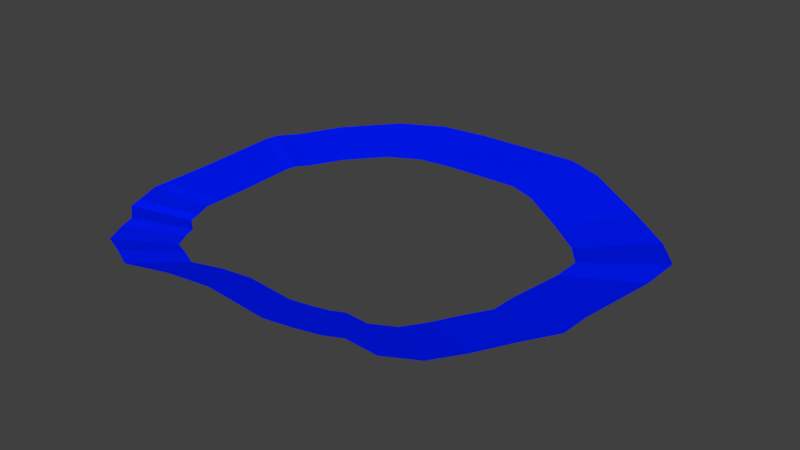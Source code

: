 # Source: realm_3_walls_skirt.blend  (saved by Blender 2.78.0; exported with 4.5.12 LTS)
import bpy
from mathutils import Matrix  # noqa: F401  (used for matrix-valued properties, if any)

bpy.ops.wm.read_factory_settings(use_empty=True)
scene = bpy.context.scene
scene.name = 'Scene'

# ---- collections
col_collection_1 = bpy.data.collections.new('Collection 1'); scene.collection.children.link(col_collection_1)

# ---- materials (node trees are filled in below, after node groups)
mat_material_001 = bpy.data.materials.new('Material.001')
mat_material_001.alpha_threshold = 0.0
mat_material_001.use_transparent_shadow = False
mat_material_001.diffuse_color = (0.5803, 0.2596, 1.0, 1.0)
mat_material_001.roughness = 0.5
mat_material = bpy.data.materials.new('Material')
mat_material.alpha_threshold = 0.0
mat_material.use_transparent_shadow = False
mat_material.diffuse_color = (0.0, 0.2529, 0.0006714, 1.0)
mat_material.roughness = 0.5
mat_material_002 = bpy.data.materials.new('Material.002')
mat_material_002.alpha_threshold = 0.0
mat_material_002.use_transparent_shadow = False
mat_material_002.diffuse_color = (0.4575, 0.1723, 0.009627, 1.0)
mat_material_002.roughness = 0.5
mat_material_003 = bpy.data.materials.new('Material.003')
mat_material_003.alpha_threshold = 0.0
mat_material_003.use_transparent_shadow = False
mat_material_003.diffuse_color = (0.1463, 0.1984, 1.0, 1.0)
mat_material_003.roughness = 0.5
mat_material_004 = bpy.data.materials.new('Material.004')
mat_material_004.alpha_threshold = 0.0
mat_material_004.use_transparent_shadow = False
mat_material_004.diffuse_color = (0.7743, 0.07757, 0.09621, 1.0)
mat_material_004.roughness = 0.5
mat_material_005 = bpy.data.materials.new('Material.005')
mat_material_005.alpha_threshold = 0.0
mat_material_005.use_transparent_shadow = False
mat_material_005.diffuse_color = (0.0, 0.0, 0.0, 1.0)
mat_material_005.roughness = 0.5
mat_material_007 = bpy.data.materials.new('Material.007')
mat_material_007.alpha_threshold = 0.0
mat_material_007.use_transparent_shadow = False
mat_material_007.diffuse_color = (0.3032, 0.03734, 0.0, 1.0)
mat_material_007.specular_color = (0.9404, 1.0, 1.0)
mat_material_007.roughness = 0.5
mat_material_007.specular_intensity = 0.6824
mat_material_006 = bpy.data.materials.new('Material.006')
mat_material_006.alpha_threshold = 0.0
mat_material_006.use_transparent_shadow = False
mat_material_006.diffuse_color = (0.03237, 0.002476, 0.1025, 1.0)
mat_material_006.roughness = 0.5
mat_material_008 = bpy.data.materials.new('Material.008')
mat_material_008.alpha_threshold = 0.0
mat_material_008.use_transparent_shadow = False
mat_material_008.roughness = 0.5
mat_material_009 = bpy.data.materials.new('Material.009')
mat_material_009.alpha_threshold = 0.0
mat_material_009.use_transparent_shadow = False
mat_material_009.diffuse_color = (0.0, 0.01059, 1.0, 1.0)
mat_material_009.roughness = 0.5

# ---- material node trees

# ---- world
world_world = bpy.data.worlds.new('World'); scene.world = world_world
world_world.color = (0.05088, 0.05088, 0.05088)
world_world.use_sun_shadow = False
world_world.sun_shadow_jitter_overblur = 0.0
world_world.cycles.sampling_method = 'MANUAL'

# ---- meshes
me_plane = bpy.data.meshes.new('Plane')
me_plane.from_pydata([(4.037, 2.572, -0.08102), (3.202, 3.225, -0.08356), (4.472, 1.286, -0.06322), (4.285, -0.152, -0.04299), (-2.239, 3.591, 0.03578), (4.281, -0.739, -0.02043), (-0.6318, 4.17, 0.01928), (4.542, 1.902, 0.01563), (2.005, 3.975, 0.01094), (1.343, 4.191, 0.04397), (-3.648, -1.047, 0.01313), (-3.665, -0.1651, 0.006835), (-3.723, 1.404, 0.01186), (-3.026, 2.739, 0.01314), (-3.46, 2.008, -0.01192), (-3.647, 1.619, 0.03186), (-3.67, -1.312, 0.003356), (-3.459, -1.803, 0.01501), (-3.426, -2.02, -0.0193), (-3.005, -2.335, 0.0112), (-2.284, -3.176, 0.01949), (-2.913, -2.625, -0.005569), (-2.685, -3.018, 0.006194), (-1.186, -3.088, -0.03853), (-1.889, -3.346, -0.01471), (1.364, -3.03, 0.003816), (3.929, -1.274, -0.03747), (3.248, -2.495, -0.005069), (3.565, -1.917, -0.04787), (2.73, -2.825, 0.02426), (1.793, -2.902, -0.008106), (2.067, -2.732, -0.02841), (-1.45, 4.01, 0.0428), (0.8698, -3.124, 0.006163), (-0.4113, -2.984, -0.0291), (5.667, 3.72, 0.1101), (4.501, 4.632, 0.1065), (6.275, 1.925, 0.1349), (6.013, -0.083, 0.1632), (-3.096, 5.144, 0.2732), (6.008, -0.9026, 0.1947), (-0.8517, 5.952, 0.2501), (6.372, 2.785, 0.245), (2.83, 5.68, 0.2385), (1.906, 5.981, 0.2846), (-5.064, -1.332, 0.2415), (-5.087, -0.1013, 0.2327), (-5.167, 2.089, 0.2398), (-4.194, 3.954, 0.2416), (-4.801, 2.933, 0.2066), (-5.062, 2.39, 0.2677), (-5.093, -1.703, 0.2279), (-4.8, -2.388, 0.2442), (-4.753, -2.692, 0.1963), (-4.165, -3.131, 0.2388), (-3.159, -4.306, 0.2504), (-4.036, -3.535, 0.2154), (-3.718, -4.085, 0.2319), (-1.626, -4.183, 0.1694), (-2.607, -4.542, 0.2027), (1.935, -4.101, 0.2285), (5.516, -1.65, 0.1709), (4.566, -3.354, 0.2161), (5.008, -2.547, 0.1564), (3.843, -3.816, 0.2571), (2.534, -3.922, 0.2119), (2.916, -3.685, 0.1835), (-1.994, 5.728, 0.283), (1.245, -4.232, 0.2318), (-0.5439, -4.038, 0.1826)], [], [(33, 34, 69, 68), (29, 31, 66, 64), (3, 5, 40, 38), (31, 30, 65, 66), (13, 4, 39, 48), (20, 22, 57, 55), (24, 20, 55, 59), (27, 29, 64, 62), (5, 26, 61, 40), (12, 15, 50, 47), (22, 21, 56, 57), (18, 17, 52, 53), (14, 13, 48, 49), (2, 3, 38, 37), (4, 32, 67, 39), (34, 23, 58, 69), (8, 1, 36, 43), (17, 16, 51, 52), (10, 11, 46, 45), (23, 24, 59, 58), (32, 6, 41, 67), (26, 28, 63, 61), (0, 7, 42, 35), (28, 27, 62, 63), (30, 25, 60, 65), (6, 9, 44, 41), (15, 14, 49, 50), (25, 33, 68, 60), (9, 8, 43, 44), (21, 19, 54, 56), (1, 0, 35, 36), (7, 2, 37, 42), (16, 10, 45, 51), (19, 18, 53, 54), (11, 12, 47, 46)])
me_plane.polygons.foreach_set('material_index', [9, 9, 9, 9, 9, 9, 9, 9, 9, 9, 9, 9, 9, 9, 9, 9, 9, 9, 9, 9, 9, 9, 9, 9, 9, 9, 9, 9, 9, 9, 9, 9, 9, 9, 9])
_uv = me_plane.uv_layers.new(name='UVMap')
_uv.uv.foreach_set('vector', [0.159, 0.482, 0.159, 0.639, 0.159, 0.639, 0.159, 0.482, 0.639, 0.802, 0.639, 0.879, 0.639, 0.879, 0.639, 0.802, 0.639, 0.482, 0.639, 0.559, 0.639, 0.559, 0.639, 0.482, 0.999, 0.079, 0.962, 0.079, 0.962, 0.079, 0.999, 0.079, 0.319, 0.479, 0.162, 0.479, 0.162, 0.479, 0.319, 0.479, 0.639, 0.319, 0.562, 0.319, 0.562, 0.319, 0.639, 0.319, 0.638, 0.161, 0.561, 0.161, 0.561, 0.161, 0.638, 0.161, 0.001001, 0.878, 0.001001, 0.801, 0.001001, 0.801, 0.001001, 0.878, 0.718, 0.161, 0.641, 0.161, 0.641, 0.161, 0.718, 0.161, 0.161, 0.801, 0.161, 0.838, 0.161, 0.838, 0.161, 0.801, 0.722, 0.479, 0.799, 0.479, 0.799, 0.479, 0.722, 0.479, 0.319, 0.839, 0.319, 0.802, 0.319, 0.802, 0.319, 0.839, 0.001001, 0.321, 0.158, 0.321, 0.158, 0.321, 0.001001, 0.321, 0.479, 0.322, 0.322, 0.479, 0.322, 0.479, 0.479, 0.322, 0.319, 0.639, 0.162, 0.639, 0.162, 0.639, 0.319, 0.639, 0.639, 0.799, 0.639, 0.722, 0.639, 0.722, 0.639, 0.799, 0.318, 0.001001, 0.161, 0.001001, 0.161, 0.001001, 0.318, 0.001001, 0.559, 0.319, 0.482, 0.319, 0.482, 0.319, 0.559, 0.319, 0.162, 0.319, 0.319, 0.319, 0.319, 0.319, 0.162, 0.319, 0.639, 0.479, 0.562, 0.479, 0.562, 0.479, 0.639, 0.479, 0.321, 0.641, 0.321, 0.718, 0.321, 0.718, 0.321, 0.641, 0.641, 0.798, 0.641, 0.721, 0.641, 0.721, 0.641, 0.798, 0.321, 0.001001, 0.478, 0.001001, 0.478, 0.001001, 0.321, 0.001001, 0.718, 0.481, 0.641, 0.481, 0.641, 0.481, 0.718, 0.481, 0.642, 0.479, 0.719, 0.479, 0.719, 0.479, 0.642, 0.479, 0.161, 0.638, 0.318, 0.481, 0.318, 0.481, 0.161, 0.638, 0.718, 0.001001, 0.641, 0.001001, 0.641, 0.001001, 0.718, 0.001001, 0.159, 0.799, 0.159, 0.722, 0.159, 0.722, 0.159, 0.799, 0.481, 0.561, 0.481, 0.638, 0.481, 0.638, 0.481, 0.561, 0.919, 0.159, 0.882, 0.159, 0.882, 0.159, 0.919, 0.159, 0.159, 0.159, 0.002002, 0.159, 0.002002, 0.159, 0.159, 0.159, 0.321, 0.798, 0.321, 0.721, 0.321, 0.721, 0.321, 0.798, 0.001001, 0.881, 0.001001, 0.918, 0.001001, 0.918, 0.001001, 0.881, 0.161, 0.641, 0.161, 0.718, 0.161, 0.718, 0.161, 0.641, 0.321, 0.478, 0.478, 0.321, 0.478, 0.321, 0.321, 0.478])
me_plane.materials.append(mat_material_001)
me_plane.materials.append(mat_material)
me_plane.materials.append(mat_material_002)
me_plane.materials.append(mat_material_003)
me_plane.materials.append(mat_material_004)
me_plane.materials.append(mat_material_005)
me_plane.materials.append(mat_material_007)
me_plane.materials.append(mat_material_006)
me_plane.materials.append(mat_material_008)
me_plane.materials.append(mat_material_009)
me_plane.use_remesh_preserve_volume = False
me_plane.use_remesh_preserve_attributes = False
me_plane.use_mirror_vertex_groups = False
me_plane.auto_texspace = False
me_plane.update()

# ---- objects
ob_plane = bpy.data.objects.new('Plane', me_plane)

# ---- transforms, parenting, visibility, modifiers, constraints
ob_plane.location = (0.0, 0.0, 0.0)
ob_plane.scale = (1.156, 1.156, 1.156)
ob_plane.lineart.crease_threshold = 0.0

# ---- collection membership
col_collection_1.objects.link(ob_plane)

# ---- scene / render settings (as saved in the file)
scene.frame_start = 1; scene.frame_end = 250; scene.frame_set(4)
scene.render.engine = 'BLENDER_EEVEE_NEXT'
scene.render.resolution_percentage = 50
scene.render.dither_intensity = 0.0
scene.cycles.use_denoising = False
scene.cycles.samples = 128
scene.cycles.sampling_pattern = 'TABULATED_SOBOL'
scene.cycles.light_sampling_threshold = 0.0
scene.cycles.use_adaptive_sampling = False
scene.cycles.use_light_tree = False
scene.cycles.blur_glossy = 0.0
scene.cycles.sample_clamp_indirect = 0.0
scene.view_settings.view_transform = 'Standard'
bpy.context.view_layer.update()

# ---- added for rendering (the .blend has no active camera and no usable light): camera, sun
cam_auto = bpy.data.cameras.new('AutoCamera')
cam_auto.lens = 50.0
cam_auto.sensor_width = 36.0
cam_auto.clip_end = 1000.0
ob_auto_camera = bpy.data.objects.new('AutoCamera', cam_auto)
scene.collection.objects.link(ob_auto_camera)
ob_auto_camera.location = (17.4101, -19.2244, 13.4869)
ob_auto_camera.rotation_euler = (1.09748, -7.21219e-08, 0.694738)
scene.camera = ob_auto_camera
light_auto_sun = bpy.data.lights.new('AutoSun', 'SUN')
light_auto_sun.energy = 3.0
light_auto_sun.angle = 0.0523599
ob_auto_sun = bpy.data.objects.new('AutoSun', light_auto_sun)
scene.collection.objects.link(ob_auto_sun)
ob_auto_sun.rotation_euler = (0.872665, 0.174533, 0.523599)
bpy.context.view_layer.update()
